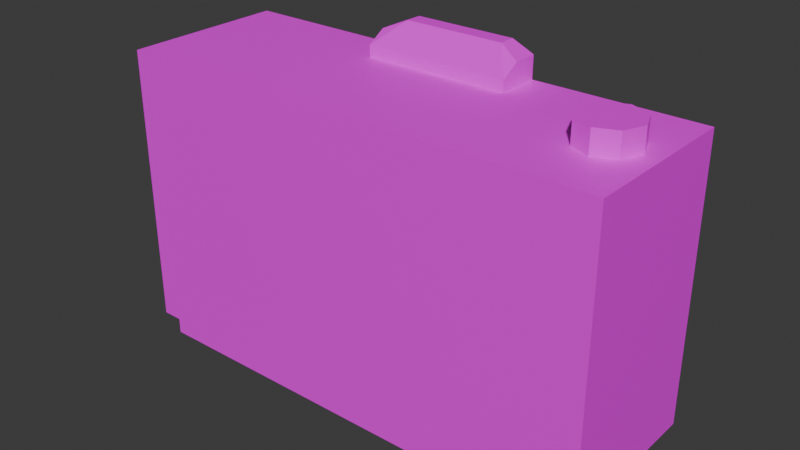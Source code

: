 # Source: 1961_Canonet_Camera.blend  (saved by Blender 4.4.32; exported with 4.5.12 LTS)
import bpy
from mathutils import Matrix  # noqa: F401  (used for matrix-valued properties, if any)

bpy.ops.wm.read_factory_settings(use_empty=True)
scene = bpy.context.scene
scene.name = 'Scene'

# ---- collections
col_collection = bpy.data.collections.new('Collection'); scene.collection.children.link(col_collection)

# ---- images (referenced by path relative to the original .blend; pixels are not part of the script)
import os
ASSET_DIR = os.environ.get("B2B_ASSET_DIR", "")  # directory of the original .blend (textures are referenced by path, not embedded)
HERE = os.path.dirname(os.path.abspath(__file__))  # packed textures are extracted next to this script under _unpacked/

def load_image(name, relpath, width, height, colorspace="sRGB"):
    """Load a texture the original file referenced (path relative to the .blend, or extracted next to this script)."""
    p = next((c for c in (os.path.join(HERE, relpath), os.path.join(ASSET_DIR, relpath)) if relpath and os.path.exists(c)), "")
    if p:
        img = bpy.data.images.load(p, check_existing=True)
        img.name = name
    else:  # same state as the original file: an image datablock whose file is absent (Cycles renders it pink)
        img = bpy.data.images.new(name, width, height)
        img.source = "FILE"
        img.filepath = "//" + (relpath or name)
    img.colorspace_settings.name = colorspace
    return img
img_colorgrid_test = load_image('Colorgrid_test', '', 1024, 1024, 'sRGB')

# ---- materials (node trees are filled in below, after node groups)
mat_material_001 = bpy.data.materials.new('Material.001')

# ---- material node trees
mat_material_001.use_nodes = True; mat_material_001.node_tree.nodes.clear()
_N = mat_material_001.node_tree.nodes; _L = mat_material_001.node_tree.links
n0 = _N.new('ShaderNodeBsdfPrincipled'); n0.name = 'Principled BSDF'; n0.location = (10, 300)
n1 = _N.new('ShaderNodeOutputMaterial'); n1.name = 'Material Output'; n1.location = (300, 300)
n2 = _N.new('ShaderNodeTexImage'); n2.name = 'Image Texture'; n2.location = (-280, 280)
n2.image = img_colorgrid_test
_L.new(n0.outputs[0], n1.inputs[0])
_L.new(n2.outputs[0], n0.inputs[0])
n1.is_active_output = True

# ---- world
world_world = bpy.data.worlds.new('World'); scene.world = world_world
world_world.use_nodes = True; world_world.node_tree.nodes.clear()
_N = world_world.node_tree.nodes; _L = world_world.node_tree.links
n0 = _N.new('ShaderNodeOutputWorld'); n0.name = 'World Output'; n0.location = (300, 300)
n1 = _N.new('ShaderNodeBackground'); n1.name = 'Background'; n1.location = (10, 300)
n1.inputs[0].default_value = (0.05088, 0.05088, 0.05088, 1.0)
_L.new(n1.outputs[0], n0.inputs[0])
n0.is_active_output = True
world_world.color = (0.05088, 0.05088, 0.05088)
world_world.sun_shadow_jitter_overblur = 0.0

# ---- meshes
me_cube_001 = bpy.data.meshes.new('Cube.001')
me_cube_001.from_pydata([(-0.8427, -2.242, -1.0), (-0.8427, -2.242, 0.7768), (-0.8427, 2.35, -1.0), (-0.8427, 2.35, 0.7768), (0.8427, 2.35, -1.0), (0.8427, 2.35, 0.7768), (-0.8427, -2.242, 1.574), (-0.8427, 2.35, 1.574), (0.8427, 2.35, 1.574), (0.8427, -2.242, 1.574), (-0.8427, 2.35, -1.305), (0.8427, 2.35, -1.305), (-0.8427, 0.7472, -1.0), (-0.8427, -0.7472, -1.0), (0.8427, 0.7472, -1.0), (0.8427, 0.7472, 0.7768), (0.8427, -0.7472, 0.7768), (-0.8427, -0.7472, 1.574), (-0.8427, 0.7472, 1.574), (0.8427, 0.7472, 1.574), (0.8427, -0.7472, 1.574), (-0.8427, 0.7472, -1.305), (-0.8427, -0.7472, -1.305), (0.8427, -0.7472, -1.305), (0.8427, 0.7472, -1.305), (-0.4035, -0.7472, 1.574), (0.4035, 0.7472, 1.574), (0.4035, -0.7472, 1.574), (0.4035, 0.7472, 1.69), (0.4035, -0.7472, 1.69), (0.8427, 0.7472, 1.803), (0.8427, 0.5231, 1.903), (0.6726, 0.5231, 1.903), (0.5883, 0.7472, 1.803), (0.8427, -0.5231, 1.903), (0.8427, -0.7472, 1.803), (0.5883, -0.7472, 1.803), (0.6726, -0.5231, 1.903), (0.8427, -0.5231, 1.574), (0.8427, 0.5231, 1.574), (-0.8427, 0.523, -1.305), (0.4035, 0.5231, 1.69), (-0.8427, 0.5231, 1.574), (-0.4035, 0.5231, 1.574), (-0.8427, 0.523, -1.0), (0.4035, 0.5231, 1.574), (0.4035, -0.5231, 1.69), (-0.8427, -0.5231, 1.574), (-0.4035, -0.5231, 1.574), (-0.8427, -0.5231, -1.305), (-0.8427, -0.5231, -1.0), (0.4035, -0.5231, 1.574), (0.8427, -0.7472, 1.69), (0.8427, -0.5231, 1.69), (0.8427, 0.7472, 1.69), (0.8427, 0.5231, 1.69), (0.4039, -0.7472, 1.574), (-0.8427, -2.242, -1.464), (0.4035, 2.35, -1.305), (0.4035, 2.35, 1.574), (-0.4035, 0.7472, 1.574), (-0.4035, 2.35, 1.574), (0.8427, -2.242, -1.0), (0.8427, -2.242, 0.7768), (-0.4035, 2.35, -1.305), (0.8427, -0.5308, -1.0), (0.8427, -0.5255, 0.7768), (0.8427, -0.5274, -1.305), (0.8427, 0.5233, -1.0), (0.8427, 0.5233, -1.305), (0.8427, 0.5231, 0.7768), (-0.8427, 2.35, 1.102), (0.8427, -2.242, 1.102), (0.8427, 2.35, 1.102), (0.8427, -0.7472, 1.102), (0.8427, 0.7472, 1.102), (-0.8427, 0.7472, 1.102), (-0.8427, -0.7472, 1.102), (-0.8427, 0.5231, 1.102), (-0.8427, -0.5231, 1.102), (-0.8427, -2.242, -1.305), (0.8427, -0.5245, 1.102), (0.8427, 0.5231, 1.102), (0.729, 0.5231, 1.574), (0.729, -0.5231, 1.574), (0.729, -0.5231, 1.69), (0.729, 0.5231, 1.69), (0.729, -0.5245, 1.102), (0.729, 0.5231, 1.102), (-0.8427, 0.7472, 0.7768), (-0.8427, 0.5231, 0.7768), (-0.8427, -0.5231, 0.7768), (-0.8427, -0.7472, 0.7768), (-0.4035, 2.35, -1.464), (-0.8427, 2.35, -1.464), (0.4035, -2.242, -1.464), (-0.8427, -0.5231, -1.464), (-0.8427, -0.7472, -1.464), (0.8427, 0.5233, -1.464), (0.8427, 0.7472, -1.464), (-0.4035, 0.7472, -1.464), (-0.8427, 0.7472, -1.464), (-0.4035, -0.7472, -1.464), (-0.8427, 0.523, -1.464), (0.8427, 2.35, -1.464), (0.4035, 2.35, -1.464), (0.8427, -0.7472, -1.464), (0.4035, -0.7472, -1.464), (0.4035, 0.7472, -1.464), (0.4035, 0.5233, -1.464), (-0.4035, -0.5231, -1.464), (0.8427, -0.5274, -1.464), (-0.4035, 0.5231, -1.464), (0.4035, -0.5231, -1.464), (-0.4035, -2.456, -1.305), (-0.8427, -2.456, -1.305), (0.8427, 2.558, 0.7768), (0.8427, -2.456, -1.305), (-0.4035, -2.456, 1.102), (-0.4035, -2.456, 0.7768), (0.4035, -2.456, 1.574), (0.4035, -2.456, -1.305), (-0.4035, 2.558, -1.305), (-0.8427, 2.558, -1.305), (0.8427, 2.558, -1.305), (0.4035, 2.558, -1.305), (0.4035, -2.456, 1.102), (-0.4035, -2.456, -1.0), (-0.4035, -2.242, 1.574), (0.4035, -2.456, 0.7768), (-0.8427, -2.242, 1.102), (0.8427, -2.456, 1.574), (0.8427, -2.456, 1.102), (0.4035, -2.242, -1.305), (-0.4035, -2.456, 1.574), (-0.8427, -2.456, 1.574), (0.8427, -0.7472, -1.0), (-0.8427, -2.456, 1.102), (-0.4035, -2.242, -1.305), (0.4035, -2.242, 1.574), (-0.4035, -2.242, -1.464), (0.8427, -2.242, -1.464), (0.8427, -2.242, -1.305), (-0.8427, 2.558, 0.7768), (-0.8427, 2.558, -1.0), (-0.4035, 2.558, -1.0), (0.4035, 2.558, 0.7768), (0.8427, -2.456, 0.7768), (0.8427, 2.558, -1.0), (0.4035, 2.558, 1.574), (0.8427, 2.558, 1.574), (-0.8427, 2.558, 1.102), (0.8427, 2.558, 1.102), (0.8427, -2.456, -1.0), (0.4035, -2.456, -1.0), (-0.8427, -2.456, 0.7768), (0.4035, 2.558, -1.0), (-0.4035, 2.558, 0.7768), (-0.8427, -2.456, -1.0), (-0.4035, 2.558, 1.574), (0.4035, 2.558, 1.102), (-0.8427, 2.558, 1.574), (-0.4035, 2.558, 1.102)], [], [(77, 92, 1, 130), (2, 3, 143, 144), (12, 89, 3, 2), (77, 130, 6, 17), (59, 8, 150, 149), (12, 2, 10, 21), (20, 56, 139, 9), (58, 11, 104, 105), (71, 7, 161, 151), (75, 73, 8, 19), (14, 68, 69, 24), (4, 14, 24, 11), (67, 23, 106, 111), (136, 62, 142, 23), (74, 81, 38, 20), (80, 22, 97, 57), (8, 59, 26, 19), (76, 78, 42, 18), (72, 74, 20, 9), (13, 50, 49, 22), (71, 76, 18, 7), (14, 15, 70, 68), (26, 60, 43, 45), (18, 42, 43, 60), (25, 56, 20, 27), (19, 26, 28, 54), (28, 41, 32, 33), (34, 31, 32, 37), (26, 45, 41, 28), (30, 33, 32, 31), (20, 38, 53, 52), (36, 35, 34, 37), (27, 20, 52, 29), (34, 53, 55, 31), (31, 55, 54, 30), (43, 42, 47, 48), (41, 45, 51, 46), (40, 44, 12, 21), (45, 43, 48, 51), (32, 41, 46, 37), (51, 48, 25, 27), (37, 46, 29, 36), (46, 51, 27, 29), (49, 50, 44, 40), (48, 47, 17, 25), (54, 55, 39, 19), (52, 53, 34, 35), (54, 28, 33, 30), (82, 39, 83, 88), (29, 52, 35, 36), (1, 92, 13, 0), (61, 59, 149, 159), (64, 10, 123, 122), (11, 58, 125, 124), (4, 5, 15, 14), (26, 59, 61, 60), (139, 56, 25, 128), (10, 64, 93, 94), (64, 58, 105, 93), (7, 61, 159, 161), (73, 5, 116, 152), (4, 11, 124, 148), (128, 25, 17, 6), (60, 61, 7, 18), (21, 10, 94, 101), (65, 66, 16, 136), (67, 65, 136, 23), (81, 66, 70, 82), (68, 70, 66, 65), (69, 68, 65, 67), (82, 70, 15, 75), (24, 69, 98, 99), (69, 67, 111, 98), (40, 21, 101, 103), (23, 142, 141, 106), (22, 49, 96, 97), (39, 82, 75, 19), (81, 82, 88, 87), (5, 4, 148, 116), (3, 71, 151, 143), (47, 79, 77, 17), (42, 78, 79, 47), (16, 66, 81, 74), (3, 89, 76, 71), (8, 73, 152, 150), (63, 16, 74, 72), (86, 85, 84, 83), (84, 87, 88, 83), (39, 55, 86, 83), (53, 38, 84, 85), (55, 53, 85, 86), (38, 81, 87, 84), (49, 40, 103, 96), (0, 13, 22, 80), (44, 90, 89, 12), (50, 91, 90, 44), (13, 92, 91, 50), (79, 91, 92, 77), (78, 90, 91, 79), (76, 89, 90, 78), (15, 5, 73, 75), (97, 102, 140, 57), (101, 100, 112, 103), (94, 93, 100, 101), (107, 113, 111, 106), (95, 107, 106, 141), (108, 105, 104, 99), (102, 110, 113, 107), (103, 112, 110, 96), (109, 112, 100, 108), (98, 109, 108, 99), (113, 110, 112, 109), (96, 110, 102, 97), (111, 113, 109, 98), (140, 102, 107, 95), (100, 93, 105, 108), (11, 24, 99, 104), (138, 80, 57, 140), (133, 138, 140, 95), (142, 133, 95, 141), (0, 80, 115, 158), (9, 139, 120, 131), (155, 119, 118, 137), (120, 126, 132, 131), (134, 118, 126, 120), (118, 119, 129, 126), (10, 2, 144, 123), (58, 64, 122, 125), (133, 142, 117, 121), (136, 16, 63, 62), (138, 133, 121, 114), (1, 0, 158, 155), (128, 6, 135, 134), (139, 128, 134, 120), (80, 138, 114, 115), (6, 130, 137, 135), (72, 9, 131, 132), (63, 72, 132, 147), (62, 63, 147, 153), (130, 1, 155, 137), (142, 62, 153, 117), (144, 143, 157, 145), (152, 160, 149, 150), (144, 145, 122, 123), (156, 146, 116, 148), (160, 146, 157, 162), (125, 156, 148, 124), (145, 157, 146, 156), (122, 145, 156, 125), (162, 157, 143, 151), (159, 162, 151, 161), (149, 160, 162, 159), (116, 146, 160, 152), (114, 127, 158, 115), (127, 119, 155, 158), (121, 154, 127, 114), (126, 129, 147, 132), (154, 129, 119, 127), (153, 154, 121, 117), (137, 118, 134, 135), (153, 147, 129, 154)])
_uv = me_cube_001.uv_layers.new(name='UVMap')
_uv.uv.foreach_set('vector', [0.3232, 0.2275, 0.323, 0.2536, 0.2023, 0.253, 0.2023, 0.2268, 0.5691, 0.3966, 0.5694, 0.2553, 0.5859, 0.2553, 0.5857, 0.3966, 0.4414, 0.3964, 0.4421, 0.2547, 0.5694, 0.2553, 0.5691, 0.3966, 0.3232, 0.2275, 0.2023, 0.2268, 0.2023, 0.1886, 0.3239, 0.1896, 0.5697, 0.09349, 0.5697, 0.05878, 0.5862, 0.05879, 0.5861, 0.09351, 0.4414, 0.3964, 0.5691, 0.3966, 0.5691, 0.4209, 0.4413, 0.4207, 0.3283, 0.04996, 0.3271, 0.09024, 0.2019, 0.08617, 0.2019, 0.04917, 0.5816, 0.5329, 0.5816, 0.568, 0.569, 0.568, 0.569, 0.5329, 0.5694, 0.2295, 0.5695, 0.192, 0.586, 0.1921, 0.5859, 0.2295, 0.441, 0.7727, 0.569, 0.7727, 0.569, 0.8104, 0.441, 0.8104, 0.4411, 0.6049, 0.4232, 0.6049, 0.4232, 0.5805, 0.4411, 0.5805, 0.569, 0.605, 0.4411, 0.6049, 0.4411, 0.5805, 0.569, 0.5806, 0.3393, 0.5804, 0.3217, 0.5804, 0.3217, 0.5678, 0.3393, 0.5678, 0.3217, 0.6048, 0.2023, 0.6048, 0.2023, 0.5804, 0.3217, 0.5804, 0.7927, 0.05675, 0.8105, 0.05677, 0.8106, 0.09449, 0.7927, 0.09448, 0.2023, 0.4203, 0.3219, 0.4204, 0.3219, 0.4331, 0.2023, 0.433, 0.5697, 0.05878, 0.5697, 0.09349, 0.443, 0.09337, 0.443, 0.05866, 0.4422, 0.2289, 0.4244, 0.2287, 0.4248, 0.1913, 0.4425, 0.1914, 0.2023, 0.7727, 0.3217, 0.7727, 0.3217, 0.8104, 0.2023, 0.8104, 0.322, 0.396, 0.34, 0.396, 0.3399, 0.4205, 0.3219, 0.4204, 0.5694, 0.2295, 0.4422, 0.2289, 0.4425, 0.1914, 0.5695, 0.192, 0.4411, 0.6049, 0.441, 0.7468, 0.4231, 0.7468, 0.4232, 0.6049, 0.443, 0.09337, 0.4428, 0.1567, 0.4251, 0.1566, 0.4254, 0.09335, 0.4425, 0.1914, 0.4248, 0.1913, 0.4251, 0.1566, 0.4428, 0.1567, 0.325, 0.1543, 0.3271, 0.09024, 0.3283, 0.04996, 0.327, 0.09309, 0.7912, 0.2879, 0.8264, 0.2879, 0.8264, 0.2972, 0.7912, 0.2972, 0.9484, 0.1457, 0.9336, 0.1558, 0.918, 0.1332, 0.9387, 0.1314, 0.8197, 0.1299, 0.9034, 0.1299, 0.9034, 0.1435, 0.8197, 0.1435, 0.9537, 0.1534, 0.9388, 0.1635, 0.9336, 0.1558, 0.9484, 0.1457, 0.9304, 0.1128, 0.9387, 0.1314, 0.918, 0.1332, 0.9125, 0.1208, 0.7927, 0.09448, 0.8106, 0.09449, 0.8106, 0.1038, 0.7927, 0.1038, 0.7844, 0.1314, 0.7927, 0.1128, 0.8106, 0.1208, 0.8051, 0.1332, 0.9598, 0.3063, 0.9247, 0.3063, 0.9247, 0.2969, 0.9598, 0.2969, 0.8197, 0.1299, 0.8197, 0.1129, 0.9034, 0.1129, 0.9034, 0.1299, 0.9125, 0.1208, 0.9125, 0.1038, 0.9304, 0.1038, 0.9304, 0.1128, 0.4251, 0.1566, 0.4248, 0.1913, 0.3418, 0.19, 0.3425, 0.155, 0.9034, 0.1709, 0.9034, 0.1803, 0.8197, 0.1803, 0.8197, 0.1709, 0.4234, 0.4207, 0.4235, 0.3963, 0.4414, 0.3964, 0.4413, 0.4207, 0.4254, 0.09335, 0.4251, 0.1566, 0.3425, 0.155, 0.3441, 0.09337, 0.9034, 0.1435, 0.9034, 0.1709, 0.8197, 0.1709, 0.8197, 0.1435, 0.3441, 0.09337, 0.3425, 0.155, 0.325, 0.1543, 0.327, 0.09309, 0.8051, 0.1332, 0.7895, 0.1558, 0.7747, 0.1457, 0.7844, 0.1314, 0.7895, 0.1558, 0.7842, 0.1635, 0.7694, 0.1534, 0.7747, 0.1457, 0.3399, 0.4205, 0.34, 0.396, 0.4235, 0.3963, 0.4234, 0.4207, 0.3425, 0.155, 0.3418, 0.19, 0.3239, 0.1896, 0.325, 0.1543, 0.9304, 0.1038, 0.9125, 0.1038, 0.9125, 0.09448, 0.9304, 0.09449, 0.7927, 0.1038, 0.8106, 0.1038, 0.8106, 0.1208, 0.7927, 0.1128, 0.7912, 0.2972, 0.8264, 0.2972, 0.8116, 0.3063, 0.7912, 0.3063, 0.9125, 0.05677, 0.9125, 0.09448, 0.9034, 0.09448, 0.9034, 0.05677, 0.9598, 0.2969, 0.9247, 0.2969, 0.9247, 0.2879, 0.945, 0.2879, 0.2023, 0.253, 0.323, 0.2536, 0.322, 0.396, 0.2023, 0.3958, 0.5696, 0.1573, 0.5697, 0.09349, 0.5861, 0.09351, 0.586, 0.1573, 0.5817, 0.4686, 0.5817, 0.4336, 0.5983, 0.4336, 0.5982, 0.4686, 0.5816, 0.568, 0.5816, 0.5329, 0.5982, 0.5329, 0.5982, 0.568, 0.569, 0.605, 0.569, 0.7468, 0.441, 0.7468, 0.4411, 0.6049, 0.443, 0.09337, 0.5697, 0.09349, 0.5696, 0.1573, 0.4428, 0.1567, 0.2019, 0.08617, 0.3271, 0.09024, 0.325, 0.1543, 0.2022, 0.1528, 0.5817, 0.4336, 0.5817, 0.4686, 0.569, 0.4686, 0.5691, 0.4336, 0.5817, 0.4686, 0.5816, 0.5329, 0.569, 0.5329, 0.569, 0.4686, 0.5695, 0.192, 0.5696, 0.1573, 0.586, 0.1573, 0.586, 0.1921, 0.569, 0.7727, 0.569, 0.7468, 0.5856, 0.7468, 0.5856, 0.7727, 0.569, 0.605, 0.569, 0.5806, 0.5856, 0.5806, 0.5856, 0.605, 0.2022, 0.1528, 0.325, 0.1543, 0.3239, 0.1896, 0.2023, 0.1886, 0.4428, 0.1567, 0.5696, 0.1573, 0.5695, 0.192, 0.4425, 0.1914, 0.4413, 0.4207, 0.5691, 0.4209, 0.5691, 0.4336, 0.4413, 0.4334, 0.339, 0.6048, 0.3394, 0.7468, 0.3217, 0.7468, 0.3217, 0.6048, 0.3393, 0.5804, 0.339, 0.6048, 0.3217, 0.6048, 0.3217, 0.5804, 0.3394, 0.7727, 0.3394, 0.7468, 0.4231, 0.7468, 0.4231, 0.7727, 0.4232, 0.6049, 0.4231, 0.7468, 0.3394, 0.7468, 0.339, 0.6048, 0.4232, 0.5805, 0.4232, 0.6049, 0.339, 0.6048, 0.3393, 0.5804, 0.4231, 0.7727, 0.4231, 0.7468, 0.441, 0.7468, 0.441, 0.7727, 0.4411, 0.5805, 0.4232, 0.5805, 0.4232, 0.5679, 0.4411, 0.5679, 0.4232, 0.5805, 0.3393, 0.5804, 0.3393, 0.5678, 0.4232, 0.5679, 0.4234, 0.4207, 0.4413, 0.4207, 0.4413, 0.4334, 0.4234, 0.4333, 0.3217, 0.5804, 0.2023, 0.5804, 0.2023, 0.5677, 0.3217, 0.5678, 0.3219, 0.4204, 0.3399, 0.4205, 0.3398, 0.4331, 0.3219, 0.4331, 0.9125, 0.09448, 0.9125, 0.05677, 0.9304, 0.05677, 0.9304, 0.09449, 0.8196, 0.04766, 0.9034, 0.04768, 0.9034, 0.05677, 0.8196, 0.05675, 0.569, 0.7468, 0.569, 0.605, 0.5856, 0.605, 0.5856, 0.7468, 0.5694, 0.2553, 0.5694, 0.2295, 0.5859, 0.2295, 0.5859, 0.2553, 0.3418, 0.19, 0.3412, 0.2278, 0.3232, 0.2275, 0.3239, 0.1896, 0.4248, 0.1913, 0.4244, 0.2287, 0.3412, 0.2278, 0.3418, 0.19, 0.3217, 0.7468, 0.3394, 0.7468, 0.3394, 0.7727, 0.3217, 0.7727, 0.5694, 0.2553, 0.4421, 0.2547, 0.4422, 0.2289, 0.5694, 0.2295, 0.569, 0.8104, 0.569, 0.7727, 0.5856, 0.7727, 0.5856, 0.8104, 0.2023, 0.7467, 0.3217, 0.7468, 0.3217, 0.7727, 0.2023, 0.7727, 0.9034, 0.1038, 0.8197, 0.1038, 0.8197, 0.09448, 0.9034, 0.09448, 0.8197, 0.09448, 0.8196, 0.05675, 0.9034, 0.05677, 0.9034, 0.09448, 0.9125, 0.09448, 0.9125, 0.1038, 0.9034, 0.1038, 0.9034, 0.09448, 0.8106, 0.1038, 0.8106, 0.09449, 0.8197, 0.09448, 0.8197, 0.1038, 0.9034, 0.1129, 0.8197, 0.1129, 0.8197, 0.1038, 0.9034, 0.1038, 0.8106, 0.09449, 0.8105, 0.05677, 0.8196, 0.05675, 0.8197, 0.09448, 0.3399, 0.4205, 0.4234, 0.4207, 0.4234, 0.4333, 0.3398, 0.4331, 0.2023, 0.3958, 0.322, 0.396, 0.3219, 0.4204, 0.2023, 0.4203, 0.4235, 0.3963, 0.4242, 0.2546, 0.4421, 0.2547, 0.4414, 0.3964, 0.34, 0.396, 0.3409, 0.2538, 0.4242, 0.2546, 0.4235, 0.3963, 0.322, 0.396, 0.323, 0.2536, 0.3409, 0.2538, 0.34, 0.396, 0.3412, 0.2278, 0.3409, 0.2538, 0.323, 0.2536, 0.3232, 0.2275, 0.4244, 0.2287, 0.4242, 0.2546, 0.3409, 0.2538, 0.3412, 0.2278, 0.4422, 0.2289, 0.4421, 0.2547, 0.4242, 0.2546, 0.4244, 0.2287, 0.441, 0.7468, 0.569, 0.7468, 0.569, 0.7727, 0.441, 0.7727, 0.3219, 0.4331, 0.3219, 0.4682, 0.2023, 0.4681, 0.2023, 0.433, 0.4413, 0.4334, 0.4412, 0.4684, 0.4233, 0.4684, 0.4234, 0.4333, 0.5691, 0.4336, 0.569, 0.4686, 0.4412, 0.4684, 0.4413, 0.4334, 0.3218, 0.5327, 0.3397, 0.5327, 0.3393, 0.5678, 0.3217, 0.5678, 0.2023, 0.5326, 0.3218, 0.5327, 0.3217, 0.5678, 0.2023, 0.5677, 0.4411, 0.5328, 0.569, 0.5329, 0.569, 0.568, 0.4411, 0.5679, 0.3219, 0.4682, 0.3398, 0.4682, 0.3397, 0.5327, 0.3218, 0.5327, 0.4234, 0.4333, 0.4233, 0.4684, 0.3398, 0.4682, 0.3398, 0.4331, 0.4232, 0.5328, 0.4233, 0.4684, 0.4412, 0.4684, 0.4411, 0.5328, 0.4232, 0.5679, 0.4232, 0.5328, 0.4411, 0.5328, 0.4411, 0.5679, 0.3397, 0.5327, 0.3398, 0.4682, 0.4233, 0.4684, 0.4232, 0.5328, 0.3398, 0.4331, 0.3398, 0.4682, 0.3219, 0.4682, 0.3219, 0.4331, 0.3393, 0.5678, 0.3397, 0.5327, 0.4232, 0.5328, 0.4232, 0.5679, 0.2023, 0.4681, 0.3219, 0.4682, 0.3218, 0.5327, 0.2023, 0.5326, 0.4412, 0.4684, 0.569, 0.4686, 0.569, 0.5329, 0.4411, 0.5328, 0.569, 0.5806, 0.4411, 0.5805, 0.4411, 0.5679, 0.569, 0.568, 0.1896, 0.4681, 0.1896, 0.433, 0.2023, 0.433, 0.2023, 0.4681, 0.1896, 0.5326, 0.1896, 0.4681, 0.2023, 0.4681, 0.2023, 0.5326, 0.1896, 0.5677, 0.1896, 0.5326, 0.2023, 0.5326, 0.2023, 0.5677, 0.2023, 0.3958, 0.2023, 0.4203, 0.1851, 0.4203, 0.1851, 0.3958, 0.2019, 0.04917, 0.2019, 0.08617, 0.184, 0.08621, 0.1839, 0.0492, 0.185, 0.253, 0.1496, 0.2531, 0.1496, 0.2269, 0.185, 0.2268, 0.0845, 0.189, 0.08461, 0.227, 0.04928, 0.2271, 0.04917, 0.1891, 0.1495, 0.1888, 0.1496, 0.2269, 0.08461, 0.227, 0.0845, 0.189, 0.1496, 0.2269, 0.1496, 0.2531, 0.08467, 0.2532, 0.08461, 0.227, 0.5691, 0.4209, 0.5691, 0.3966, 0.5857, 0.3966, 0.5856, 0.421, 0.5816, 0.5329, 0.5817, 0.4686, 0.5982, 0.4686, 0.5982, 0.5329, 0.1896, 0.5326, 0.1896, 0.5677, 0.1725, 0.5677, 0.1725, 0.5326, 0.3217, 0.6048, 0.3217, 0.7468, 0.2023, 0.7467, 0.2023, 0.6048, 0.1896, 0.4681, 0.1896, 0.5326, 0.1725, 0.5326, 0.1725, 0.4681, 0.2023, 0.253, 0.2023, 0.3958, 0.1851, 0.3958, 0.185, 0.253, 0.2022, 0.1528, 0.2023, 0.1886, 0.1849, 0.1887, 0.1846, 0.1529, 0.2019, 0.08617, 0.2022, 0.1528, 0.1846, 0.1529, 0.184, 0.08621, 0.1896, 0.433, 0.1896, 0.4681, 0.1725, 0.4681, 0.1725, 0.433, 0.2023, 0.1886, 0.2023, 0.2268, 0.185, 0.2268, 0.1849, 0.1887, 0.2023, 0.7727, 0.2023, 0.8104, 0.1852, 0.8104, 0.1852, 0.7727, 0.2023, 0.7467, 0.2023, 0.7727, 0.1852, 0.7727, 0.1852, 0.7467, 0.2023, 0.6048, 0.2023, 0.7467, 0.1852, 0.7467, 0.1852, 0.6048, 0.2023, 0.2268, 0.2023, 0.253, 0.185, 0.253, 0.185, 0.2268, 0.2023, 0.5804, 0.2023, 0.6048, 0.1852, 0.6048, 0.1852, 0.5804, 0.5857, 0.3966, 0.5859, 0.2553, 0.6208, 0.2554, 0.6206, 0.3967, 0.7198, 0.2297, 0.6849, 0.2297, 0.685, 0.1922, 0.7199, 0.1922, 0.5857, 0.3966, 0.6206, 0.3967, 0.6206, 0.421, 0.5856, 0.421, 0.6848, 0.3968, 0.6849, 0.2555, 0.7198, 0.2555, 0.7197, 0.3968, 0.6849, 0.2297, 0.6849, 0.2555, 0.6208, 0.2554, 0.6208, 0.2296, 0.6847, 0.421, 0.6848, 0.3968, 0.7197, 0.3968, 0.7197, 0.4211, 0.6206, 0.3967, 0.6208, 0.2554, 0.6849, 0.2555, 0.6848, 0.3968, 0.6206, 0.421, 0.6206, 0.3967, 0.6848, 0.3968, 0.6847, 0.421, 0.6208, 0.2296, 0.6208, 0.2554, 0.5859, 0.2553, 0.5859, 0.2295, 0.6209, 0.1921, 0.6208, 0.2296, 0.5859, 0.2295, 0.586, 0.1921, 0.685, 0.1922, 0.6849, 0.2297, 0.6208, 0.2296, 0.6209, 0.1921, 0.7198, 0.2555, 0.6849, 0.2555, 0.6849, 0.2297, 0.7198, 0.2297, 0.1498, 0.4204, 0.1498, 0.3959, 0.1851, 0.3958, 0.1851, 0.4203, 0.1498, 0.3959, 0.1496, 0.2531, 0.185, 0.253, 0.1851, 0.3958, 0.08498, 0.4205, 0.08494, 0.396, 0.1498, 0.3959, 0.1498, 0.4204, 0.08461, 0.227, 0.08467, 0.2532, 0.04935, 0.2532, 0.04928, 0.2271, 0.08494, 0.396, 0.08467, 0.2532, 0.1496, 0.2531, 0.1498, 0.3959, 0.04964, 0.396, 0.08494, 0.396, 0.08498, 0.4205, 0.04969, 0.4206, 0.185, 0.2268, 0.1496, 0.2269, 0.1495, 0.1888, 0.1849, 0.1887, 0.04964, 0.396, 0.04935, 0.2532, 0.08467, 0.2532, 0.08494, 0.396])
me_cube_001.materials.append(mat_material_001)
me_cube_001.update()
me_cylinder = bpy.data.meshes.new('Cylinder')
me_cylinder.from_pydata([(1.431e-06, 1.0, -1.0), (1.431e-06, 1.0, 1.0), (0.7071, 0.7071, -1.0), (0.7071, 0.7071, 1.0), (1.0, 4.768e-07, -1.0), (1.0, 4.768e-07, 1.0), (0.7071, -0.7071, -1.0), (0.7071, -0.7071, 1.0), (1.431e-06, -1.0, -1.0), (1.431e-06, -1.0, 1.0), (-0.7071, -0.7071, -1.0), (-0.7071, -0.7071, 1.0), (-1.0, 4.768e-07, -1.0), (-1.0, 4.768e-07, 1.0), (-0.7071, 0.7071, -1.0), (-0.7071, 0.7071, 1.0), (1.431e-06, -4.768e-07, -1.0), (1.431e-06, -4.768e-07, -1.0), (1.431e-06, -4.768e-07, 1.0), (1.431e-06, -4.768e-07, 1.0), (1.431e-06, -4.768e-07, 1.0), (1.431e-06, -4.768e-07, 1.0), (1.431e-06, -4.768e-07, 1.0), (1.431e-06, -4.768e-07, 1.0), (1.431e-06, -4.768e-07, 1.0), (1.431e-06, -4.768e-07, 1.0), (1.431e-06, -4.768e-07, -1.0), (1.431e-06, -4.768e-07, -1.0), (1.431e-06, -4.768e-07, -1.0), (1.431e-06, -4.768e-07, -1.0), (1.431e-06, -4.768e-07, -1.0), (1.431e-06, -4.768e-07, -1.0)], [], [(0, 1, 3, 2), (2, 3, 5, 4), (4, 5, 7, 6), (6, 7, 9, 8), (8, 9, 11, 10), (10, 11, 13, 12), (12, 13, 15, 14), (14, 15, 1, 0), (8, 10, 29, 28), (10, 12, 30, 29), (4, 6, 27, 26), (0, 2, 16, 17), (14, 0, 17, 31), (2, 4, 26, 16), (12, 14, 31, 30), (6, 8, 28, 27), (3, 1, 25, 24), (1, 15, 18, 25), (11, 9, 21, 20), (5, 3, 24, 23), (15, 13, 19, 18), (9, 7, 22, 21), (13, 11, 20, 19), (7, 5, 23, 22)])
_uv = me_cylinder.uv_layers.new(name='UVMap')
_uv.uv.foreach_set('vector', [0.8738, 0.6461, 0.7597, 0.646, 0.7597, 0.6023, 0.8738, 0.6024, 0.8738, 0.6024, 0.7597, 0.6023, 0.7597, 0.5587, 0.8738, 0.5587, 0.8737, 0.9081, 0.7596, 0.9081, 0.7596, 0.8644, 0.8737, 0.8644, 0.8737, 0.8644, 0.7596, 0.8644, 0.7596, 0.8207, 0.8737, 0.8208, 0.8737, 0.8208, 0.7596, 0.8207, 0.7596, 0.777, 0.8737, 0.7771, 0.8737, 0.7771, 0.7596, 0.777, 0.7596, 0.7334, 0.8738, 0.7334, 0.8738, 0.7334, 0.7596, 0.7334, 0.7597, 0.6897, 0.8738, 0.6897, 0.8738, 0.6897, 0.7597, 0.6897, 0.7597, 0.646, 0.8738, 0.6461, 0.9046, 0.8336, 0.9483, 0.8336, 0.9264, 0.8863, 0.9264, 0.8863, 0.9483, 0.8336, 0.9791, 0.8645, 0.9264, 0.8863, 0.9264, 0.8863, 0.8737, 0.9081, 0.8737, 0.8644, 0.9264, 0.8863, 0.9264, 0.8863, 0.9482, 0.939, 0.9046, 0.939, 0.9264, 0.8863, 0.9264, 0.8863, 0.9791, 0.9082, 0.9482, 0.939, 0.9264, 0.8863, 0.9264, 0.8863, 0.9046, 0.939, 0.8737, 0.9081, 0.9264, 0.8863, 0.9264, 0.8863, 0.9791, 0.8645, 0.9791, 0.9082, 0.9264, 0.8863, 0.9264, 0.8863, 0.8737, 0.8644, 0.9046, 0.8336, 0.9264, 0.8863, 0.9264, 0.8863, 0.7597, 0.6023, 0.7288, 0.6332, 0.707, 0.5805, 0.707, 0.5805, 0.7288, 0.6332, 0.6851, 0.6332, 0.707, 0.5805, 0.707, 0.5805, 0.6543, 0.5586, 0.6852, 0.5277, 0.707, 0.5804, 0.707, 0.5804, 0.7597, 0.5587, 0.7597, 0.6023, 0.707, 0.5805, 0.707, 0.5805, 0.6851, 0.6332, 0.6543, 0.6023, 0.707, 0.5805, 0.707, 0.5805, 0.6852, 0.5277, 0.7288, 0.5278, 0.707, 0.5805, 0.707, 0.5804, 0.6543, 0.6023, 0.6543, 0.5586, 0.707, 0.5804, 0.707, 0.5805, 0.7288, 0.5278, 0.7597, 0.5587, 0.707, 0.5805, 0.707, 0.5805])
me_cylinder.materials.append(mat_material_001)
me_cylinder.update()

# ---- objects
ob_cube = bpy.data.objects.new('Cube', me_cube_001)
ob_cylinder = bpy.data.objects.new('Cylinder', me_cylinder)
ob_empty = bpy.data.objects.new('Empty', None)

# ---- transforms, parenting, visibility, modifiers, constraints
ob_cube.location = (0.0, 0.0, 0.0)
ob_cube.rotation_euler = (0.0, -0.0, 1.571)
ob_cylinder.parent = ob_cube
ob_cylinder.matrix_parent_inverse = Matrix(((-4.371e-08, 1.0, 0.0, -0.0), (-1.0, -4.371e-08, -0.0, 0.0), (0.0, -0.0, 1.0, -0.0), (-0.0, 0.0, -0.0, 1.0)))
ob_cylinder.location = (2.0, 0.008238, 1.662)
ob_cylinder.scale = (0.3012, 0.3012, 0.1461)
ob_empty.location = (-0.06918, -2.64e-08, 0.2334)
ob_empty.rotation_euler = (1.571, -0.0, -0.0)
ob_empty.scale = (1.429, 1.429, 1.429)
ob_empty.empty_display_type = 'IMAGE'
ob_empty.empty_display_size = 5.0
ob_empty.empty_image_depth = 'BACK'
ob_empty.use_empty_image_alpha = True
ob_empty.empty_image_side = 'FRONT'

# ---- collection membership
col_collection.objects.link(ob_cube)
col_collection.objects.link(ob_cylinder)
col_collection.objects.link(ob_empty)

# ---- scene / render settings (as saved in the file)
scene.frame_start = 0; scene.frame_end = 10; scene.frame_set(0)
scene.render.engine = 'BLENDER_EEVEE_NEXT'
bpy.context.view_layer.update()

# ---- added for rendering (the .blend has no active camera and no usable light): camera, sun
cam_auto = bpy.data.cameras.new('AutoCamera')
cam_auto.lens = 50.0
cam_auto.sensor_width = 36.0
cam_auto.clip_end = 1000.0
ob_auto_camera = bpy.data.objects.new('AutoCamera', cam_auto)
scene.collection.objects.link(ob_auto_camera)
ob_auto_camera.location = (5.75029, -6.96181, 4.86085)
ob_auto_camera.rotation_euler = (1.09748, -7.21219e-08, 0.694738)
scene.camera = ob_auto_camera
light_auto_sun = bpy.data.lights.new('AutoSun', 'SUN')
light_auto_sun.energy = 3.0
light_auto_sun.angle = 0.0523599
ob_auto_sun = bpy.data.objects.new('AutoSun', light_auto_sun)
scene.collection.objects.link(ob_auto_sun)
ob_auto_sun.rotation_euler = (0.872665, 0.174533, 0.523599)
bpy.context.view_layer.update()
